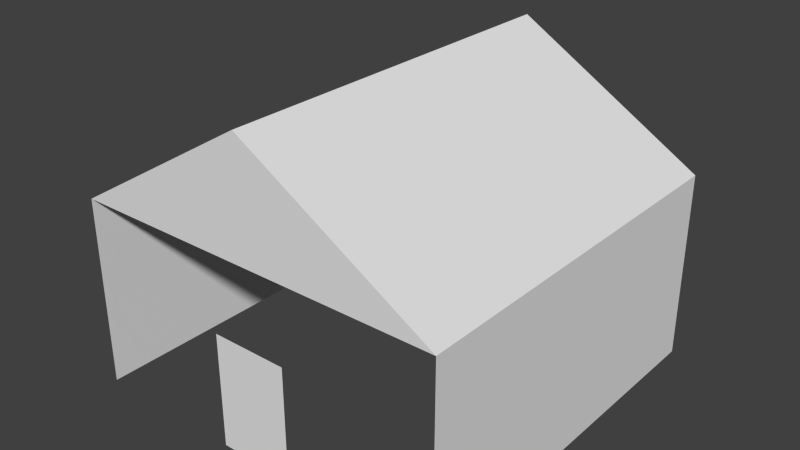# Source: House.blend  (saved by Blender 2.75.0; exported with 4.5.12 LTS)
import bpy
from mathutils import Matrix  # noqa: F401  (used for matrix-valued properties, if any)

bpy.ops.wm.read_factory_settings(use_empty=True)
scene = bpy.context.scene
scene.name = 'Scene'

# ---- collections
col_collection_1 = bpy.data.collections.new('Collection 1'); scene.collection.children.link(col_collection_1)

# ---- world
world_world = bpy.data.worlds.new('World'); scene.world = world_world
world_world.color = (0.05088, 0.05088, 0.05088)
world_world.use_sun_shadow = False
world_world.sun_shadow_jitter_overblur = 0.0
world_world.cycles.sampling_method = 'MANUAL'
world_world.cycles.sample_map_resolution = 256

# ---- meshes
me_plane_001 = bpy.data.meshes.new('Plane.001')
me_plane_001.from_pydata([(-1.0, -1.0, 0.0), (1.0, -1.0, 0.0), (-1.0, 1.0, 0.0), (1.0, 1.0, 0.0), (-1.0, -1.0, 1.0), (1.0, -1.0, 1.0), (-1.0, 1.0, 1.0), (1.0, 1.0, 1.0), (0.0, -1.0, 1.6), (0.0, 1.0, 1.6), (-0.2, -1.0, 0.0), (-0.2, -1.0, 0.6), (0.2, -1.0, 0.6), (0.2, -1.0, 0.0)], [(0, 10), (1, 13)], [(11, 12, 13, 10), (6, 9, 7), (3, 2, 6, 7), (1, 3, 7, 5), (5, 8, 4), (2, 0, 4, 6), (7, 9, 8, 5), (6, 4, 8, 9)])
me_plane_001.use_remesh_preserve_volume = False
me_plane_001.use_remesh_preserve_attributes = False
me_plane_001.use_mirror_vertex_groups = False
me_plane_001.update()

# ---- objects
ob_plane = bpy.data.objects.new('Plane', me_plane_001)

# ---- transforms, parenting, visibility, modifiers, constraints
ob_plane.location = (0.0, 0.0, 0.0)
ob_plane.rotation_euler = (0.0, -0.0, 6.283)
ob_plane.scale = (5.0, 5.0, 5.0)
ob_plane.lineart.crease_threshold = 0.0

# ---- collection membership
col_collection_1.objects.link(ob_plane)

# ---- scene / render settings (as saved in the file)
scene.frame_start = 1; scene.frame_end = 250; scene.frame_set(1)
scene.render.engine = 'BLENDER_EEVEE_NEXT'
scene.render.resolution_percentage = 50
scene.render.dither_intensity = 0.0
scene.cycles.use_denoising = False
scene.cycles.samples = 10
scene.cycles.sampling_pattern = 'TABULATED_SOBOL'
scene.cycles.light_sampling_threshold = 0.0
scene.cycles.use_adaptive_sampling = False
scene.cycles.use_light_tree = False
scene.cycles.blur_glossy = 0.0
scene.cycles.pixel_filter_type = 'GAUSSIAN'
scene.cycles.sample_clamp_indirect = 0.0
scene.view_settings.view_transform = 'Standard'
bpy.context.view_layer.update()

# ---- added for rendering (the .blend has no active camera and no usable light): camera, sun
cam_auto = bpy.data.cameras.new('AutoCamera')
cam_auto.lens = 50.0
cam_auto.sensor_width = 36.0
cam_auto.clip_end = 1000.0
ob_auto_camera = bpy.data.objects.new('AutoCamera', cam_auto)
scene.collection.objects.link(ob_auto_camera)
ob_auto_camera.location = (15.0331, -18.0398, 16.0265)
ob_auto_camera.rotation_euler = (1.09748, -7.21219e-08, 0.694738)
scene.camera = ob_auto_camera
light_auto_sun = bpy.data.lights.new('AutoSun', 'SUN')
light_auto_sun.energy = 3.0
light_auto_sun.angle = 0.0523599
ob_auto_sun = bpy.data.objects.new('AutoSun', light_auto_sun)
scene.collection.objects.link(ob_auto_sun)
ob_auto_sun.rotation_euler = (0.872665, 0.174533, 0.523599)
bpy.context.view_layer.update()
